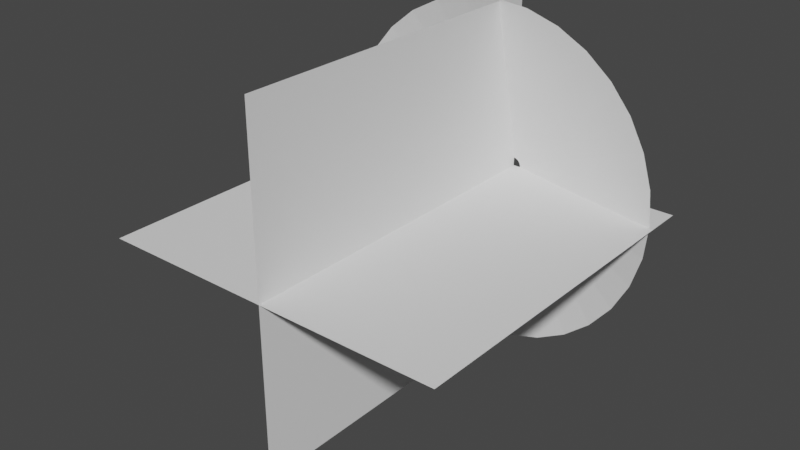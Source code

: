 # Source: RayoLaser.blend  (saved by Blender 2.93.20; exported with 4.5.12 LTS)
import bpy
from mathutils import Matrix  # noqa: F401  (used for matrix-valued properties, if any)

bpy.ops.wm.read_factory_settings(use_empty=True)
scene = bpy.context.scene
scene.name = 'Scene'

# ---- collections
col_collection = bpy.data.collections.new('Collection'); scene.collection.children.link(col_collection)

# ---- world
world_world = bpy.data.worlds.new('World'); scene.world = world_world
world_world.use_nodes = True; world_world.node_tree.nodes.clear()
_N = world_world.node_tree.nodes; _L = world_world.node_tree.links
n0 = _N.new('ShaderNodeOutputWorld'); n0.name = 'World Output'; n0.location = (300, 300)
n1 = _N.new('ShaderNodeBackground'); n1.name = 'Background'; n1.location = (10, 300)
n1.inputs[0].default_value = (0.05088, 0.05088, 0.05088, 1.0)
_L.new(n1.outputs[0], n0.inputs[0])
n0.is_active_output = True
world_world.color = (0.05088, 0.05088, 0.05088)
world_world.use_sun_shadow = False
world_world.sun_shadow_jitter_overblur = 0.0

# ---- meshes
me_circle = bpy.data.meshes.new('Circle')
me_circle.from_pydata([(-0.02233, 1.011, 0.2243), (-0.2174, 0.9922, 0.2243), (-0.405, 0.9353, 0.2243), (-0.5779, 0.8429, 0.2243), (-0.7294, 0.7185, 0.2243), (-0.8538, 0.567, 0.2243), (-0.9462, 0.3941, 0.2243), (-1.003, 0.2065, 0.2243), (-1.022, 0.01141, 0.2243), (-1.003, -0.1837, 0.2243), (-0.9462, -0.3713, 0.2243), (-0.8538, -0.5442, 0.2243), (-0.7294, -0.6957, 0.2243), (-0.5779, -0.8201, 0.2243), (-0.405, -0.9125, 0.2243), (-0.2174, -0.9694, 0.2243), (-0.02233, -0.9886, 0.2243), (0.1728, -0.9694, 0.2243), (0.3604, -0.9125, 0.2243), (0.5332, -0.8201, 0.2243), (0.6848, -0.6957, 0.2243), (0.8091, -0.5442, 0.2243), (0.9015, -0.3713, 0.2243), (0.9585, -0.1837, 0.2243), (0.9777, 0.01141, 0.2243), (0.9585, 0.2065, 0.2243), (0.9015, 0.3941, 0.2243), (0.8091, 0.567, 0.2243), (0.6848, 0.7185, 0.2243), (0.5332, 0.8429, 0.2243), (0.3604, 0.9353, 0.2243), (0.1728, 0.9922, 0.2243), (-0.003739, 0.04728, 0.01354), (-0.01263, 0.04641, 0.01357), (-0.02118, 0.04382, 0.0136), (-0.02905, 0.03961, 0.01363), (-0.03596, 0.03395, 0.01365), (-0.04163, 0.02704, 0.01367), (-0.04584, 0.01916, 0.01368), (-0.04844, 0.01061, 0.01368), (-0.04932, 0.001724, 0.01368), (-0.04845, -0.007169, 0.01367), (-0.04586, -0.01572, 0.01366), (-0.04165, -0.0236, 0.01365), (-0.03599, -0.03051, 0.01362), (-0.02909, -0.03618, 0.0136), (-0.02121, -0.0404, 0.01358), (-0.01267, -0.043, 0.01355), (-0.003781, -0.04387, 0.01353), (0.005107, -0.043, 0.0135), (0.01365, -0.04041, 0.01348), (0.02153, -0.0362, 0.01345), (0.02844, -0.03054, 0.01343), (0.03411, -0.02363, 0.01342), (0.03832, -0.01576, 0.0134), (0.04092, -0.007207, 0.0134), (0.0418, 0.001684, 0.01339), (0.04093, 0.01058, 0.01339), (0.03834, 0.01913, 0.0134), (0.03413, 0.02701, 0.01341), (0.02847, 0.03392, 0.01343), (0.02157, 0.03959, 0.01345), (0.0137, 0.0438, 0.01348), (0.00515, 0.0464, 0.01351), (-0.2136, 0.49, 0.1257), (-0.304, 0.4417, 0.1258), (0.2769, 0.4416, 0.1253), (0.1865, 0.49, 0.1254), (-0.01373, -0.5159, 0.1257), (0.08826, -0.5059, 0.1256), (-0.3832, 0.3767, 0.1258), (0.08844, 0.5197, 0.1255), (0.1863, -0.4761, 0.1255), (-0.4482, 0.2975, 0.1259), (-0.01354, 0.5298, 0.1255), (0.2767, -0.4278, 0.1255), (-0.4966, 0.2071, 0.1259), (0.3559, -0.3628, 0.1254), (-0.5263, 0.109, 0.126), (0.421, -0.2836, 0.1253), (-0.5364, 0.007013, 0.126), (0.4693, -0.1932, 0.1253), (-0.5264, -0.09499, 0.126), (0.4991, -0.09511, 0.1253), (-0.4966, -0.1931, 0.126), (0.5091, 0.00689, 0.1252), (-0.4483, -0.2835, 0.126), (0.4991, 0.1089, 0.1252), (-0.3833, -0.3627, 0.1259), (0.4694, 0.207, 0.1252), (-0.3041, -0.4277, 0.1259), (0.4211, 0.2974, 0.1253), (-0.2138, -0.4761, 0.1258), (-0.1155, 0.5198, 0.1256), (0.3561, 0.3766, 0.1253), (-0.1157, -0.5058, 0.1257)], [], [(65, 64, 34, 35), (67, 66, 61, 62), (69, 68, 48, 49), (70, 65, 35, 36), (71, 67, 62, 63), (72, 69, 49, 50), (73, 70, 36, 37), (74, 71, 63, 32), (75, 72, 50, 51), (76, 73, 37, 38), (77, 75, 51, 52), (78, 76, 38, 39), (79, 77, 52, 53), (80, 78, 39, 40), (81, 79, 53, 54), (82, 80, 40, 41), (83, 81, 54, 55), (84, 82, 41, 42), (85, 83, 55, 56), (86, 84, 42, 43), (87, 85, 56, 57), (88, 86, 43, 44), (89, 87, 57, 58), (90, 88, 44, 45), (91, 89, 58, 59), (92, 90, 45, 46), (93, 74, 32, 33), (94, 91, 59, 60), (95, 92, 46, 47), (64, 93, 33, 34), (66, 94, 60, 61), (68, 95, 47, 48), (16, 15, 95, 68), (29, 28, 94, 66), (2, 1, 93, 64), (15, 14, 92, 95), (28, 27, 91, 94), (1, 0, 74, 93), (14, 13, 90, 92), (27, 26, 89, 91), (13, 12, 88, 90), (26, 25, 87, 89), (12, 11, 86, 88), (25, 24, 85, 87), (11, 10, 84, 86), (24, 23, 83, 85), (10, 9, 82, 84), (23, 22, 81, 83), (9, 8, 80, 82), (22, 21, 79, 81), (8, 7, 78, 80), (21, 20, 77, 79), (7, 6, 76, 78), (20, 19, 75, 77), (6, 5, 73, 76), (19, 18, 72, 75), (0, 31, 71, 74), (5, 4, 70, 73), (18, 17, 69, 72), (31, 30, 67, 71), (4, 3, 65, 70), (17, 16, 68, 69), (30, 29, 66, 67), (3, 2, 64, 65)])
_uv = me_circle.uv_layers.new(name='UVMap')
_uv.uv.foreach_set('vector', [0.1832, 0.5, 0.2138, 0.5, 0.2138, 0.0, 0.1832, 0.0, 0.3359, 0.5, 0.3664, 0.5, 0.3664, 0.0, 0.3359, 0.0, 0.7329, 0.5, 0.7634, 0.5, 0.7634, 0.0, 0.7329, 0.0, 0.1527, 0.5, 0.1832, 0.5, 0.1832, 0.0, 0.1527, 0.0, 0.3054, 0.5, 0.3359, 0.5, 0.3359, 0.0, 0.3054, 0.0, 0.7023, 0.5, 0.7329, 0.5, 0.7329, 0.0, 0.7023, 0.0, 0.1221, 0.5, 0.1527, 0.5, 0.1527, 0.0, 0.1221, 0.0, 0.2748, 0.5, 0.3054, 0.5, 0.3054, 0.0, 0.2748, 0.0, 0.6718, 0.5, 0.7023, 0.5, 0.7023, 0.0, 0.6718, 0.0, 0.09161, 0.5, 0.1221, 0.5, 0.1221, 0.0, 0.09161, 0.0, 0.6413, 0.5, 0.6718, 0.5, 0.6718, 0.0, 0.6413, 0.0, 0.06107, 0.5, 0.09161, 0.5, 0.09161, 0.0, 0.06107, 0.0, 0.6107, 0.5, 0.6413, 0.5, 0.6413, 0.0, 0.6107, 0.0, 0.03054, 0.5, 0.06107, 0.5, 0.06107, 0.0, 0.03054, 0.0, 0.5802, 0.5, 0.6107, 0.5, 0.6107, 0.0, 0.5802, 0.0, 0.0, 0.5, 0.03054, 0.5, 0.03054, 0.0, 0.0, 0.0, 0.5497, 0.5, 0.5802, 0.5, 0.5802, 0.0, 0.5497, 0.0, 0.9466, 0.5, 1.0, 0.5, 1.0, 0.0, 0.9466, 0.0, 0.5191, 0.5, 0.5497, 0.5, 0.5497, 0.0, 0.5191, 0.0, 0.9161, 0.5, 0.9466, 0.5, 0.9466, 0.0, 0.9161, 0.0, 0.4886, 0.5, 0.5191, 0.5, 0.5191, 0.0, 0.4886, 0.0, 0.8856, 0.5, 0.9161, 0.5, 0.9161, 0.0, 0.8856, 0.0, 0.458, 0.5, 0.4886, 0.5, 0.4886, 0.0, 0.458, 0.0, 0.855, 0.5, 0.8856, 0.5, 0.8856, 0.0, 0.855, 0.0, 0.4275, 0.5, 0.458, 0.5, 0.458, 0.0, 0.4275, 0.0, 0.8245, 0.5, 0.855, 0.5, 0.855, 0.0, 0.8245, 0.0, 0.2443, 0.5, 0.2748, 0.5, 0.2748, 0.0, 0.2443, 0.0, 0.397, 0.5, 0.4275, 0.5, 0.4275, 0.0, 0.397, 0.0, 0.7939, 0.5, 0.8245, 0.5, 0.8245, 0.0, 0.7939, 0.0, 0.2138, 0.5, 0.2443, 0.5, 0.2443, 0.0, 0.2138, 0.0, 0.3664, 0.5, 0.397, 0.5, 0.397, 0.0, 0.3664, 0.0, 0.7634, 0.5, 0.7939, 0.5, 0.7939, 0.0, 0.7634, 0.0, 0.7634, 1.0, 0.7939, 1.0, 0.7939, 0.5, 0.7634, 0.5, 0.3664, 1.0, 0.397, 1.0, 0.397, 0.5, 0.3664, 0.5, 0.2138, 1.0, 0.2443, 1.0, 0.2443, 0.5, 0.2138, 0.5, 0.7939, 1.0, 0.8245, 1.0, 0.8245, 0.5, 0.7939, 0.5, 0.397, 1.0, 0.4275, 1.0, 0.4275, 0.5, 0.397, 0.5, 0.2443, 1.0, 0.2748, 1.0, 0.2748, 0.5, 0.2443, 0.5, 0.8245, 1.0, 0.855, 1.0, 0.855, 0.5, 0.8245, 0.5, 0.4275, 1.0, 0.458, 1.0, 0.458, 0.5, 0.4275, 0.5, 0.855, 1.0, 0.8856, 1.0, 0.8856, 0.5, 0.855, 0.5, 0.458, 1.0, 0.4886, 1.0, 0.4886, 0.5, 0.458, 0.5, 0.8856, 1.0, 0.9161, 1.0, 0.9161, 0.5, 0.8856, 0.5, 0.4886, 1.0, 0.5191, 1.0, 0.5191, 0.5, 0.4886, 0.5, 0.9161, 1.0, 0.9466, 1.0, 0.9466, 0.5, 0.9161, 0.5, 0.5191, 1.0, 0.5497, 1.0, 0.5497, 0.5, 0.5191, 0.5, 0.9466, 1.0, 1.0, 1.0, 1.0, 0.5, 0.9466, 0.5, 0.5497, 1.0, 0.5802, 1.0, 0.5802, 0.5, 0.5497, 0.5, 0.0, 1.0, 0.03054, 1.0, 0.03054, 0.5, 0.0, 0.5, 0.5802, 1.0, 0.6107, 1.0, 0.6107, 0.5, 0.5802, 0.5, 0.03054, 1.0, 0.06107, 1.0, 0.06107, 0.5, 0.03054, 0.5, 0.6107, 1.0, 0.6413, 1.0, 0.6413, 0.5, 0.6107, 0.5, 0.06107, 1.0, 0.09161, 1.0, 0.09161, 0.5, 0.06107, 0.5, 0.6413, 1.0, 0.6718, 1.0, 0.6718, 0.5, 0.6413, 0.5, 0.09161, 1.0, 0.1221, 1.0, 0.1221, 0.5, 0.09161, 0.5, 0.6718, 1.0, 0.7023, 1.0, 0.7023, 0.5, 0.6718, 0.5, 0.2748, 1.0, 0.3054, 1.0, 0.3054, 0.5, 0.2748, 0.5, 0.1221, 1.0, 0.1527, 1.0, 0.1527, 0.5, 0.1221, 0.5, 0.7023, 1.0, 0.7329, 1.0, 0.7329, 0.5, 0.7023, 0.5, 0.3054, 1.0, 0.3359, 1.0, 0.3359, 0.5, 0.3054, 0.5, 0.1527, 1.0, 0.1832, 1.0, 0.1832, 0.5, 0.1527, 0.5, 0.7329, 1.0, 0.7634, 1.0, 0.7634, 0.5, 0.7329, 0.5, 0.3359, 1.0, 0.3664, 1.0, 0.3664, 0.5, 0.3359, 0.5, 0.1832, 1.0, 0.2138, 1.0, 0.2138, 0.5, 0.1832, 0.5])
me_circle.use_remesh_fix_poles = True
me_circle.use_remesh_preserve_attributes = False
me_circle.update()
me_plane = bpy.data.meshes.new('Plane')
me_plane.from_pydata([(-1.0, -2.014, 0.0), (1.0, -2.014, 0.0), (-1.0, -0.01442, 0.0), (1.0, -0.01442, 0.0), (0.0, -2.014, 1.0), (0.0, -2.014, -1.0), (0.0, -0.01442, 1.0), (0.0, -0.01442, -1.0)], [], [(0, 1, 3, 2), (4, 5, 7, 6)])
_uv = me_plane.uv_layers.new(name='UVMap')
_uv.uv.foreach_set('vector', [1.0, 1.0, 0.0, 1.0, 0.0, 0.0, 1.0, 0.0, 1.0, 1.0, 0.0, 1.0, 0.0, 0.0, 1.0, 0.0])
me_plane.use_remesh_fix_poles = True
me_plane.use_remesh_preserve_attributes = False
me_plane.update()

# ---- objects
ob_circle = bpy.data.objects.new('Circle', me_circle)
ob_muzleplane = bpy.data.objects.new('MuzlePlane', me_plane)

# ---- transforms, parenting, visibility, modifiers, constraints
ob_circle.location = (0.0, 0.0, 0.0)
ob_circle.rotation_euler = (1.571, -0.0, 0.0)
ob_muzleplane.location = (0.0, 0.0, 0.0)

# ---- collection membership
col_collection.objects.link(ob_circle)
col_collection.objects.link(ob_muzleplane)

# ---- scene / render settings (as saved in the file)
scene.frame_start = 1; scene.frame_end = 250; scene.frame_set(1)
scene.render.engine = 'BLENDER_EEVEE_NEXT'
scene.cycles.use_denoising = False
scene.cycles.samples = 128
scene.cycles.sampling_pattern = 'TABULATED_SOBOL'
scene.cycles.use_adaptive_sampling = False
scene.cycles.use_light_tree = False
scene.view_settings.view_transform = 'Filmic'
bpy.context.view_layer.update()

# ---- added for rendering (the .blend has no active camera and no usable light): camera, sun
cam_auto = bpy.data.cameras.new('AutoCamera')
cam_auto.lens = 50.0
cam_auto.sensor_width = 36.0
cam_auto.clip_end = 1000.0
ob_auto_camera = bpy.data.objects.new('AutoCamera', cam_auto)
scene.collection.objects.link(ob_auto_camera)
ob_auto_camera.location = (3.21251, -4.88231, 2.58465)
ob_auto_camera.rotation_euler = (1.09748, -7.21219e-08, 0.694738)
scene.camera = ob_auto_camera
light_auto_sun = bpy.data.lights.new('AutoSun', 'SUN')
light_auto_sun.energy = 3.0
light_auto_sun.angle = 0.0523599
ob_auto_sun = bpy.data.objects.new('AutoSun', light_auto_sun)
scene.collection.objects.link(ob_auto_sun)
ob_auto_sun.rotation_euler = (0.872665, 0.174533, 0.523599)
bpy.context.view_layer.update()
